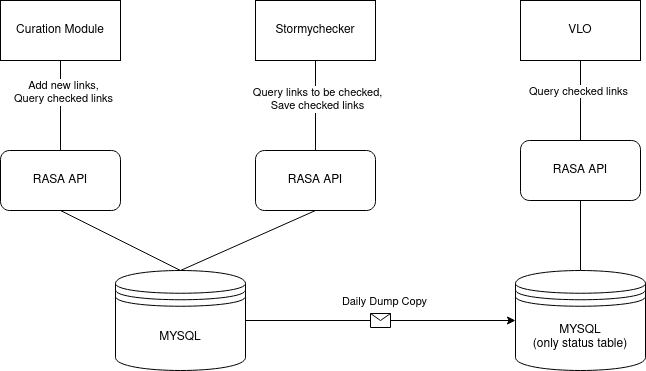

The diagram above was exported from draw.io. Its source (the exported page's mxGraphModel, read from the mxfile embedded in the PNG):
<mxGraphModel dx="1030" dy="595" grid="1" gridSize="10" guides="1" tooltips="1" connect="1" arrows="1" fold="1" page="1" pageScale="1" pageWidth="850" pageHeight="1100" math="0" shadow="0">
  <root>
    <mxCell id="0" />
    <mxCell id="1" parent="0" />
    <mxCell id="_MB9I4zBBt3RVcmJ8796-1" value="MYSQL" style="shape=datastore;whiteSpace=wrap;html=1;" vertex="1" parent="1">
      <mxGeometry x="215" y="350" width="130" height="100" as="geometry" />
    </mxCell>
    <mxCell id="_MB9I4zBBt3RVcmJ8796-2" value="RASA API" style="rounded=1;whiteSpace=wrap;html=1;" vertex="1" parent="1">
      <mxGeometry x="100" y="230" width="120" height="60" as="geometry" />
    </mxCell>
    <mxCell id="_MB9I4zBBt3RVcmJ8796-4" value="Curation Module" style="rounded=0;whiteSpace=wrap;html=1;" vertex="1" parent="1">
      <mxGeometry x="100" y="80" width="120" height="60" as="geometry" />
    </mxCell>
    <mxCell id="_MB9I4zBBt3RVcmJ8796-5" value="Stormychecker" style="rounded=0;whiteSpace=wrap;html=1;" vertex="1" parent="1">
      <mxGeometry x="355" y="80" width="120" height="60" as="geometry" />
    </mxCell>
    <mxCell id="_MB9I4zBBt3RVcmJ8796-6" value="VLO" style="rounded=0;whiteSpace=wrap;html=1;" vertex="1" parent="1">
      <mxGeometry x="620" y="80" width="120" height="60" as="geometry" />
    </mxCell>
    <mxCell id="_MB9I4zBBt3RVcmJ8796-7" value="" style="endArrow=none;html=1;exitX=0.5;exitY=1;exitDx=0;exitDy=0;" edge="1" parent="1" source="_MB9I4zBBt3RVcmJ8796-4" target="_MB9I4zBBt3RVcmJ8796-2">
      <mxGeometry width="50" height="50" relative="1" as="geometry">
        <mxPoint x="400" y="320" as="sourcePoint" />
        <mxPoint x="450" y="270" as="targetPoint" />
      </mxGeometry>
    </mxCell>
    <mxCell id="_MB9I4zBBt3RVcmJ8796-8" value="&lt;div&gt;Add new links,&lt;/div&gt;&lt;div&gt;Query checked links&lt;br&gt;&lt;/div&gt;" style="edgeLabel;html=1;align=center;verticalAlign=middle;resizable=0;points=[];" vertex="1" connectable="0" parent="_MB9I4zBBt3RVcmJ8796-7">
      <mxGeometry x="-0.3047" y="2" relative="1" as="geometry">
        <mxPoint as="offset" />
      </mxGeometry>
    </mxCell>
    <mxCell id="_MB9I4zBBt3RVcmJ8796-9" value="" style="endArrow=none;html=1;entryX=0.5;entryY=1;entryDx=0;entryDy=0;exitX=0.5;exitY=0;exitDx=0;exitDy=0;" edge="1" parent="1" source="_MB9I4zBBt3RVcmJ8796-1" target="_MB9I4zBBt3RVcmJ8796-2">
      <mxGeometry width="50" height="50" relative="1" as="geometry">
        <mxPoint x="370" y="310" as="sourcePoint" />
        <mxPoint x="450" y="270" as="targetPoint" />
      </mxGeometry>
    </mxCell>
    <mxCell id="_MB9I4zBBt3RVcmJ8796-10" value="" style="endArrow=none;html=1;entryX=0.5;entryY=1;entryDx=0;entryDy=0;" edge="1" parent="1" source="_MB9I4zBBt3RVcmJ8796-18" target="_MB9I4zBBt3RVcmJ8796-5">
      <mxGeometry width="50" height="50" relative="1" as="geometry">
        <mxPoint x="400" y="320" as="sourcePoint" />
        <mxPoint x="450" y="270" as="targetPoint" />
      </mxGeometry>
    </mxCell>
    <mxCell id="_MB9I4zBBt3RVcmJ8796-11" value="&lt;div&gt;Query links to be checked,&lt;/div&gt;&lt;div&gt;Save checked links&lt;br&gt;&lt;/div&gt;" style="edgeLabel;html=1;align=center;verticalAlign=middle;resizable=0;points=[];" vertex="1" connectable="0" parent="_MB9I4zBBt3RVcmJ8796-10">
      <mxGeometry x="0.1575" relative="1" as="geometry">
        <mxPoint x="1" as="offset" />
      </mxGeometry>
    </mxCell>
    <mxCell id="_MB9I4zBBt3RVcmJ8796-12" value="&lt;div&gt;MYSQL&lt;/div&gt;&lt;div&gt;(only status table)&lt;br&gt;&lt;/div&gt;" style="shape=datastore;whiteSpace=wrap;html=1;" vertex="1" parent="1">
      <mxGeometry x="615" y="350" width="130" height="100" as="geometry" />
    </mxCell>
    <mxCell id="_MB9I4zBBt3RVcmJ8796-13" value="" style="endArrow=classic;html=1;exitX=1;exitY=0.5;exitDx=0;exitDy=0;entryX=0;entryY=0.5;entryDx=0;entryDy=0;" edge="1" parent="1" source="_MB9I4zBBt3RVcmJ8796-1" target="_MB9I4zBBt3RVcmJ8796-12">
      <mxGeometry relative="1" as="geometry">
        <mxPoint x="370" y="290" as="sourcePoint" />
        <mxPoint x="470" y="290" as="targetPoint" />
      </mxGeometry>
    </mxCell>
    <mxCell id="_MB9I4zBBt3RVcmJ8796-14" value="" style="shape=message;html=1;outlineConnect=0;" vertex="1" parent="_MB9I4zBBt3RVcmJ8796-13">
      <mxGeometry width="20" height="14" relative="1" as="geometry">
        <mxPoint x="-10" y="-7" as="offset" />
      </mxGeometry>
    </mxCell>
    <mxCell id="_MB9I4zBBt3RVcmJ8796-15" value="&lt;div&gt;Daily Dump Copy&lt;/div&gt;" style="edgeLabel;html=1;align=center;verticalAlign=middle;resizable=0;points=[];" vertex="1" connectable="0" parent="_MB9I4zBBt3RVcmJ8796-13">
      <mxGeometry x="0.2151" y="4" relative="1" as="geometry">
        <mxPoint x="-26" y="-16" as="offset" />
      </mxGeometry>
    </mxCell>
    <mxCell id="_MB9I4zBBt3RVcmJ8796-16" value="" style="endArrow=none;html=1;exitX=0.5;exitY=0;exitDx=0;exitDy=0;" edge="1" parent="1" source="_MB9I4zBBt3RVcmJ8796-19" target="_MB9I4zBBt3RVcmJ8796-6">
      <mxGeometry width="50" height="50" relative="1" as="geometry">
        <mxPoint x="400" y="320" as="sourcePoint" />
        <mxPoint x="450" y="270" as="targetPoint" />
      </mxGeometry>
    </mxCell>
    <mxCell id="_MB9I4zBBt3RVcmJ8796-17" value="Query checked links" style="edgeLabel;html=1;align=center;verticalAlign=middle;resizable=0;points=[];" vertex="1" connectable="0" parent="_MB9I4zBBt3RVcmJ8796-16">
      <mxGeometry x="0.2419" y="3" relative="1" as="geometry">
        <mxPoint as="offset" />
      </mxGeometry>
    </mxCell>
    <mxCell id="_MB9I4zBBt3RVcmJ8796-18" value="RASA API" style="rounded=1;whiteSpace=wrap;html=1;" vertex="1" parent="1">
      <mxGeometry x="355" y="230" width="120" height="60" as="geometry" />
    </mxCell>
    <mxCell id="_MB9I4zBBt3RVcmJ8796-19" value="RASA API" style="rounded=1;whiteSpace=wrap;html=1;" vertex="1" parent="1">
      <mxGeometry x="620" y="220" width="120" height="60" as="geometry" />
    </mxCell>
    <mxCell id="_MB9I4zBBt3RVcmJ8796-21" value="" style="endArrow=none;html=1;exitX=0.5;exitY=0;exitDx=0;exitDy=0;entryX=0.5;entryY=1;entryDx=0;entryDy=0;" edge="1" parent="1" source="_MB9I4zBBt3RVcmJ8796-1" target="_MB9I4zBBt3RVcmJ8796-18">
      <mxGeometry width="50" height="50" relative="1" as="geometry">
        <mxPoint x="400" y="320" as="sourcePoint" />
        <mxPoint x="450" y="270" as="targetPoint" />
      </mxGeometry>
    </mxCell>
    <mxCell id="_MB9I4zBBt3RVcmJ8796-22" value="" style="endArrow=none;html=1;exitX=0.5;exitY=0;exitDx=0;exitDy=0;entryX=0.5;entryY=1;entryDx=0;entryDy=0;" edge="1" parent="1" source="_MB9I4zBBt3RVcmJ8796-12" target="_MB9I4zBBt3RVcmJ8796-19">
      <mxGeometry width="50" height="50" relative="1" as="geometry">
        <mxPoint x="400" y="320" as="sourcePoint" />
        <mxPoint x="450" y="270" as="targetPoint" />
      </mxGeometry>
    </mxCell>
  </root>
</mxGraphModel>